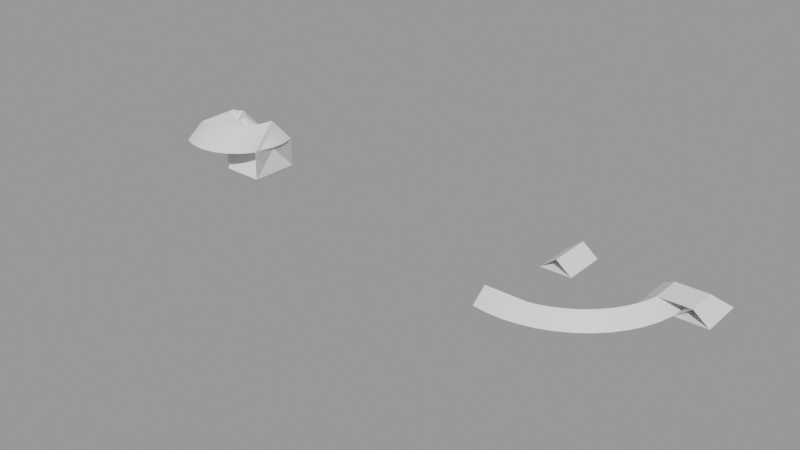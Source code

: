 # Source: shelters_hut_kiosk_0039.blend  (saved by Blender 2.93.20; exported with 4.5.12 LTS)
import bpy
from mathutils import Matrix  # noqa: F401  (used for matrix-valued properties, if any)

bpy.ops.wm.read_factory_settings(use_empty=True)
scene = bpy.context.scene
scene.name = 'scratch'

# ---- meshes
me_cube_002 = bpy.data.meshes.new('Cube.002')
me_cube_002.from_pydata([(3.936, -2.872, -0.5549), (-3.936, -2.872, -0.5549), (3.936, 2.872, -0.5549), (-3.936, 2.872, -0.5549), (-3.936, -1.064e-06, -0.5549), (-3.936, -1.064e-06, 1.665), (3.936, 1.157e-06, -0.5549), (3.936, 1.157e-06, 1.665), (4.445, -2.948, -0.5549), (-3.363, -3.596, -0.5549), (3.294, 2.749, -0.5549), (-4.513, 2.101, -0.5549), (-3.938, -0.7474, -0.5549), (-3.938, -0.7474, 1.665), (3.87, -0.09956, -0.5549), (3.87, -0.09956, 1.665), (4.965, -2.981, -0.5549), (-2.648, -4.266, -0.5549), (2.682, 2.573, -0.5549), (-4.931, 1.288, -0.5549), (-3.79, -1.489, -0.5549), (-3.79, -1.489, 1.665), (3.824, -0.2038, -0.5549), (3.824, -0.2038, 1.665), (5.487, -2.971, -0.5549), (-1.806, -4.872, -0.5549), (2.11, 2.349, -0.5549), (-5.182, 0.4485, -0.5549), (-3.494, -2.212, -0.5549), (-3.494, -2.212, 1.665), (3.799, -0.3109, -0.5549), (3.799, -0.3109, 1.665), (6.003, -2.919, -0.5549), (-0.8491, -5.404, -0.5549), (1.588, 2.08, -0.5549), (-5.263, -0.4051, -0.5549), (-3.056, -2.904, -0.5549), (-3.056, -2.904, 1.665), (3.795, -0.4193, -0.5549), (3.795, -0.4193, 1.665), (6.503, -2.824, -0.5549), (0.2065, -5.852, -0.5549), (1.124, 1.77, -0.5549), (-5.173, -1.258, -0.5549), (-2.483, -3.555, -0.5549), (-2.483, -3.555, 1.665), (3.814, -0.527, -0.5549), (3.814, -0.527, 1.665), (6.981, -2.689, -0.5549), (1.343, -6.211, -0.5549), (0.7262, 1.424, -0.5549), (-4.912, -2.097, -0.5549), (-1.784, -4.154, -0.5549), (-1.784, -4.154, 1.665), (3.854, -0.6322, -0.5549), (3.854, -0.6322, 1.665), (7.428, -2.516, -0.5549), (2.542, -6.472, -0.5549), (0.4007, 1.049, -0.5549), (-4.485, -2.907, -0.5549), (-0.9715, -4.69, -0.5549), (-0.9715, -4.69, 1.665), (3.914, -0.7334, -0.5549), (3.914, -0.7334, 1.665), (7.837, -2.307, -0.5549), (3.784, -6.633, -0.5549), (0.1532, 0.6498, -0.5549), (-3.9, -3.676, -0.5549), (-0.05801, -5.154, -0.5549), (-0.05801, -5.154, 1.665), (3.995, -0.8287, -0.5549), (3.995, -0.8287, 1.665), (8.2, -2.067, -0.5549), (5.047, -6.69, -0.5549), (-0.01239, 0.2335, -0.5549), (-3.165, -4.39, -0.5549), (0.941, -5.54, -0.5549), (0.941, -5.54, 1.665), (4.094, -0.9166, -0.5549), (4.094, -0.9166, 1.665), (8.512, -1.798, -0.5549), (6.312, -6.643, -0.5549), (-0.09316, -0.1929, -0.5549), (-2.294, -5.038, -0.5549), (2.009, -5.84, -0.5549), (2.009, -5.84, 1.665), (4.209, -0.9956, -0.5549), (4.209, -0.9956, 1.665), (8.768, -1.506, -0.5549), (7.556, -6.492, -0.5549), (-0.08784, -0.6225, -0.5549), (-1.299, -5.608, -0.5549), (3.128, -6.05, -0.5549), (3.128, -6.05, 1.665), (4.34, -1.064, -0.5549), (4.34, -1.064, 1.665), (8.963, -1.196, -0.5549), (8.76, -6.24, -0.5549), (0.003503, -1.048, -0.5549), (-0.1992, -6.092, -0.5549), (4.28, -6.166, -0.5549), (4.28, -6.166, 1.665), (4.483, -1.122, -0.5549), (4.483, -1.122, 1.665), (8.963, -1.196, -3.052), (8.76, -6.24, -3.052), (0.003476, -1.048, -3.052), (-0.1992, -6.092, -3.052), (4.28, -6.166, -3.052), (4.28, -6.166, -0.832), (4.483, -1.122, -3.052), (4.483, -1.122, -0.832)], [], [(0, 1, 5, 7), (5, 3, 2, 7), (4, 6, 2, 3), (1, 0, 6, 4), (9, 12, 20, 17), (15, 10, 18, 23), (10, 14, 22, 18), (14, 8, 16, 22), (5, 1, 9, 13), (4, 3, 11, 12), (3, 5, 13, 11), (0, 7, 15, 8), (6, 0, 8, 14), (2, 6, 14, 10), (7, 2, 10, 15), (1, 4, 12, 9), (23, 18, 26, 31), (18, 22, 30, 26), (22, 16, 24, 30), (16, 23, 31, 24), (13, 9, 17, 21), (12, 11, 19, 20), (11, 13, 21, 19), (8, 15, 23, 16), (30, 24, 32, 38), (24, 31, 39, 32), (27, 29, 37, 35), (28, 27, 35, 36), (17, 20, 28, 25), (21, 17, 25, 29), (20, 19, 27, 28), (19, 21, 29, 27), (35, 37, 45, 43), (36, 35, 43, 44), (37, 33, 41, 45), (33, 36, 44, 41), (26, 30, 38, 34), (31, 26, 34, 39), (25, 28, 36, 33), (29, 25, 33, 37), (41, 44, 52, 49), (47, 42, 50, 55), (42, 46, 54, 50), (46, 40, 48, 54), (32, 39, 47, 40), (38, 32, 40, 46), (34, 38, 46, 42), (39, 34, 42, 47), (55, 50, 58, 63), (50, 54, 62, 58), (54, 48, 56, 62), (48, 55, 63, 56), (45, 41, 49, 53), (44, 43, 51, 52), (43, 45, 53, 51), (40, 47, 55, 48), (62, 56, 64, 70), (56, 63, 71, 64), (59, 61, 69, 67), (60, 59, 67, 68), (49, 52, 60, 57), (53, 49, 57, 61), (52, 51, 59, 60), (51, 53, 61, 59), (68, 67, 75, 76), (69, 65, 73, 77), (65, 68, 76, 73), (71, 66, 74, 79), (58, 62, 70, 66), (63, 58, 66, 71), (57, 60, 68, 65), (61, 57, 65, 69), (73, 76, 84, 81), (79, 74, 82, 87), (74, 78, 86, 82), (78, 72, 80, 86), (67, 69, 77, 75), (64, 71, 79, 72), (70, 64, 72, 78), (66, 70, 78, 74), (82, 86, 94, 90), (86, 80, 88, 94), (80, 87, 95, 88), (83, 85, 93, 91), (77, 73, 81, 85), (76, 75, 83, 84), (75, 77, 85, 83), (72, 79, 87, 80), (88, 95, 103, 96), (91, 93, 101, 99), (92, 91, 99, 100), (93, 89, 97, 101), (87, 82, 90, 95), (81, 84, 92, 89), (85, 81, 89, 93), (84, 83, 91, 92), (101, 97, 105, 109), (97, 100, 108, 105), (103, 98, 106, 111), (98, 102, 110, 106), (94, 88, 96, 102), (90, 94, 102, 98), (95, 90, 98, 103), (89, 92, 100, 97), (104, 111, 109, 105), (109, 111, 106, 107), (108, 107, 106, 110), (105, 108, 110, 104), (100, 99, 107, 108), (99, 101, 109, 107), (96, 103, 111, 104), (102, 96, 104, 110)])
_uv = me_cube_002.uv_layers.new(name='UVMap')
_uv.uv.foreach_set('vector', [0.125, 0.75, 0.125, 0.5, 0.0, 0.0, 0.0, 0.0, 0.0, 0.0, 0.375, 0.5, 0.375, 0.75, 0.0, 0.0, 0.25, 0.5, 0.25, 0.75, 0.375, 0.75, 0.375, 0.5, 0.125, 0.5, 0.125, 0.75, 0.25, 0.75, 0.25, 0.5, 0.125, 0.5, 0.25, 0.5, 0.25, 0.5, 0.125, 0.5, 0.0, 0.0, 0.375, 0.75, 0.375, 0.75, 0.0, 0.0, 0.375, 0.75, 0.25, 0.75, 0.25, 0.75, 0.375, 0.75, 0.25, 0.75, 0.125, 0.75, 0.125, 0.75, 0.25, 0.75, 0.0, 0.0, 0.125, 0.5, 0.125, 0.5, 0.0, 0.0, 0.25, 0.5, 0.375, 0.5, 0.375, 0.5, 0.25, 0.5, 0.375, 0.5, 0.0, 0.0, 0.0, 0.0, 0.375, 0.5, 0.125, 0.75, 0.0, 0.0, 0.0, 0.0, 0.125, 0.75, 0.25, 0.75, 0.125, 0.75, 0.125, 0.75, 0.25, 0.75, 0.375, 0.75, 0.25, 0.75, 0.25, 0.75, 0.375, 0.75, 0.0, 0.0, 0.375, 0.75, 0.375, 0.75, 0.0, 0.0, 0.125, 0.5, 0.25, 0.5, 0.25, 0.5, 0.125, 0.5, 0.0, 0.0, 0.375, 0.75, 0.375, 0.75, 0.0, 0.0, 0.375, 0.75, 0.25, 0.75, 0.25, 0.75, 0.375, 0.75, 0.25, 0.75, 0.125, 0.75, 0.125, 0.75, 0.25, 0.75, 0.125, 0.75, 0.0, 0.0, 0.0, 0.0, 0.125, 0.75, 0.0, 0.0, 0.125, 0.5, 0.125, 0.5, 0.0, 0.0, 0.25, 0.5, 0.375, 0.5, 0.375, 0.5, 0.25, 0.5, 0.375, 0.5, 0.0, 0.0, 0.0, 0.0, 0.375, 0.5, 0.125, 0.75, 0.0, 0.0, 0.0, 0.0, 0.125, 0.75, 0.25, 0.75, 0.125, 0.75, 0.125, 0.75, 0.25, 0.75, 0.125, 0.75, 0.0, 0.0, 0.0, 0.0, 0.125, 0.75, 0.375, 0.5, 0.0, 0.0, 0.0, 0.0, 0.375, 0.5, 0.25, 0.5, 0.375, 0.5, 0.375, 0.5, 0.25, 0.5, 0.125, 0.5, 0.25, 0.5, 0.25, 0.5, 0.125, 0.5, 0.0, 0.0, 0.125, 0.5, 0.125, 0.5, 0.0, 0.0, 0.25, 0.5, 0.375, 0.5, 0.375, 0.5, 0.25, 0.5, 0.375, 0.5, 0.0, 0.0, 0.0, 0.0, 0.375, 0.5, 0.375, 0.5, 0.0, 0.0, 0.0, 0.0, 0.375, 0.5, 0.25, 0.5, 0.375, 0.5, 0.375, 0.5, 0.25, 0.5, 0.0, 0.0, 0.125, 0.5, 0.125, 0.5, 0.0, 0.0, 0.125, 0.5, 0.25, 0.5, 0.25, 0.5, 0.125, 0.5, 0.375, 0.75, 0.25, 0.75, 0.25, 0.75, 0.375, 0.75, 0.0, 0.0, 0.375, 0.75, 0.375, 0.75, 0.0, 0.0, 0.125, 0.5, 0.25, 0.5, 0.25, 0.5, 0.125, 0.5, 0.0, 0.0, 0.125, 0.5, 0.125, 0.5, 0.0, 0.0, 0.125, 0.5, 0.25, 0.5, 0.25, 0.5, 0.125, 0.5, 0.0, 0.0, 0.375, 0.75, 0.375, 0.75, 0.0, 0.0, 0.375, 0.75, 0.25, 0.75, 0.25, 0.75, 0.375, 0.75, 0.25, 0.75, 0.125, 0.75, 0.125, 0.75, 0.25, 0.75, 0.125, 0.75, 0.0, 0.0, 0.0, 0.0, 0.125, 0.75, 0.25, 0.75, 0.125, 0.75, 0.125, 0.75, 0.25, 0.75, 0.375, 0.75, 0.25, 0.75, 0.25, 0.75, 0.375, 0.75, 0.0, 0.0, 0.375, 0.75, 0.375, 0.75, 0.0, 0.0, 0.0, 0.0, 0.375, 0.75, 0.375, 0.75, 0.0, 0.0, 0.375, 0.75, 0.25, 0.75, 0.25, 0.75, 0.375, 0.75, 0.25, 0.75, 0.125, 0.75, 0.125, 0.75, 0.25, 0.75, 0.125, 0.75, 0.0, 0.0, 0.0, 0.0, 0.125, 0.75, 0.0, 0.0, 0.125, 0.5, 0.125, 0.5, 0.0, 0.0, 0.25, 0.5, 0.375, 0.5, 0.375, 0.5, 0.25, 0.5, 0.375, 0.5, 0.0, 0.0, 0.0, 0.0, 0.375, 0.5, 0.125, 0.75, 0.0, 0.0, 0.0, 0.0, 0.125, 0.75, 0.25, 0.75, 0.125, 0.75, 0.125, 0.75, 0.25, 0.75, 0.125, 0.75, 0.0, 0.0, 0.0, 0.0, 0.125, 0.75, 0.375, 0.5, 0.0, 0.0, 0.0, 0.0, 0.375, 0.5, 0.25, 0.5, 0.375, 0.5, 0.375, 0.5, 0.25, 0.5, 0.125, 0.5, 0.25, 0.5, 0.25, 0.5, 0.125, 0.5, 0.0, 0.0, 0.125, 0.5, 0.125, 0.5, 0.0, 0.0, 0.25, 0.5, 0.375, 0.5, 0.375, 0.5, 0.25, 0.5, 0.375, 0.5, 0.0, 0.0, 0.0, 0.0, 0.375, 0.5, 0.25, 0.5, 0.375, 0.5, 0.375, 0.5, 0.25, 0.5, 0.0, 0.0, 0.125, 0.5, 0.125, 0.5, 0.0, 0.0, 0.125, 0.5, 0.25, 0.5, 0.25, 0.5, 0.125, 0.5, 0.0, 0.0, 0.375, 0.75, 0.375, 0.75, 0.0, 0.0, 0.375, 0.75, 0.25, 0.75, 0.25, 0.75, 0.375, 0.75, 0.0, 0.0, 0.375, 0.75, 0.375, 0.75, 0.0, 0.0, 0.125, 0.5, 0.25, 0.5, 0.25, 0.5, 0.125, 0.5, 0.0, 0.0, 0.125, 0.5, 0.125, 0.5, 0.0, 0.0, 0.125, 0.5, 0.25, 0.5, 0.25, 0.5, 0.125, 0.5, 0.0, 0.0, 0.375, 0.75, 0.375, 0.75, 0.0, 0.0, 0.375, 0.75, 0.25, 0.75, 0.25, 0.75, 0.375, 0.75, 0.25, 0.75, 0.125, 0.75, 0.125, 0.75, 0.25, 0.75, 0.375, 0.5, 0.0, 0.0, 0.0, 0.0, 0.375, 0.5, 0.125, 0.75, 0.0, 0.0, 0.0, 0.0, 0.125, 0.75, 0.25, 0.75, 0.125, 0.75, 0.125, 0.75, 0.25, 0.75, 0.375, 0.75, 0.25, 0.75, 0.25, 0.75, 0.375, 0.75, 0.375, 0.75, 0.25, 0.75, 0.25, 0.75, 0.375, 0.75, 0.25, 0.75, 0.125, 0.75, 0.125, 0.75, 0.25, 0.75, 0.125, 0.75, 0.0, 0.0, 0.0, 0.0, 0.125, 0.75, 0.375, 0.5, 0.0, 0.0, 0.0, 0.0, 0.375, 0.5, 0.0, 0.0, 0.125, 0.5, 0.125, 0.5, 0.0, 0.0, 0.25, 0.5, 0.375, 0.5, 0.375, 0.5, 0.25, 0.5, 0.375, 0.5, 0.0, 0.0, 0.0, 0.0, 0.375, 0.5, 0.125, 0.75, 0.0, 0.0, 0.0, 0.0, 0.125, 0.75, 0.125, 0.75, 0.0, 0.0, 0.0, 0.0, 0.125, 0.75, 0.375, 0.5, 0.0, 0.0, 0.0, 0.0, 0.375, 0.5, 0.25, 0.5, 0.375, 0.5, 0.375, 0.5, 0.25, 0.5, 0.0, 0.0, 0.125, 0.5, 0.125, 0.5, 0.0, 0.0, 0.0, 0.0, 0.375, 0.75, 0.375, 0.75, 0.0, 0.0, 0.125, 0.5, 0.25, 0.5, 0.25, 0.5, 0.125, 0.5, 0.0, 0.0, 0.125, 0.5, 0.125, 0.5, 0.0, 0.0, 0.25, 0.5, 0.375, 0.5, 0.375, 0.5, 0.25, 0.5, 0.0, 0.0, 0.125, 0.5, 0.125, 0.5, 0.0, 0.0, 0.125, 0.5, 0.25, 0.5, 0.25, 0.5, 0.125, 0.5, 0.0, 0.0, 0.375, 0.75, 0.375, 0.75, 0.0, 0.0, 0.375, 0.75, 0.25, 0.75, 0.25, 0.75, 0.375, 0.75, 0.25, 0.75, 0.125, 0.75, 0.125, 0.75, 0.25, 0.75, 0.375, 0.75, 0.25, 0.75, 0.25, 0.75, 0.375, 0.75, 0.0, 0.0, 0.375, 0.75, 0.375, 0.75, 0.0, 0.0, 0.125, 0.5, 0.25, 0.5, 0.25, 0.5, 0.125, 0.5, 0.125, 0.75, 0.0, 0.0, 0.0, 0.0, 0.125, 0.5, 0.0, 0.0, 0.0, 0.0, 0.375, 0.75, 0.375, 0.5, 0.25, 0.5, 0.375, 0.5, 0.375, 0.75, 0.25, 0.75, 0.125, 0.5, 0.25, 0.5, 0.25, 0.75, 0.125, 0.75, 0.25, 0.5, 0.375, 0.5, 0.375, 0.5, 0.25, 0.5, 0.375, 0.5, 0.0, 0.0, 0.0, 0.0, 0.375, 0.5, 0.125, 0.75, 0.0, 0.0, 0.0, 0.0, 0.125, 0.75, 0.25, 0.75, 0.125, 0.75, 0.125, 0.75, 0.25, 0.75])
me_cube_002.use_remesh_fix_poles = True
me_cube_002.use_remesh_preserve_attributes = False
me_cube_002.use_mirror_vertex_groups = False
me_cube_002.update()
me_cube_002.normals_split_custom_set([tuple(v) for v in zip(*[iter([-2.045e-07, 0.6115, -0.7912, -2.045e-07, 0.6115, -0.7912, -2.045e-07, 0.6115, -0.7912, -2.045e-07, 0.6115, -0.7912, 1.877e-07, -0.6115, -0.7912, 1.877e-07, -0.6115, -0.7912, 1.877e-07, -0.6115, -0.7912, 1.877e-07, -0.6115, -0.7912, -1.094e-09, 0.0, 1.0, -1.094e-09, 0.0, 1.0, -1.094e-09, 0.0, 1.0, -1.094e-09, 0.0, 1.0, -7.059e-09, 0.0, 1.0, -7.059e-09, 0.0, 1.0, -7.059e-09, 0.0, 1.0, -7.059e-09, 0.0, 1.0, -3.929e-07, -8.43e-08, -1.0, -3.929e-07, -8.43e-08, -1.0, -3.929e-07, -8.43e-08, -1.0, -3.929e-07, -8.43e-08, -1.0, -0.2362, 0.5565, 0.7966, -0.2362, 0.5565, 0.7966, -0.2362, 0.5565, 0.7966, -0.2362, 0.5565, 0.7966, 1.14e-07, 4.893e-08, -1.0, 1.14e-07, 4.893e-08, -1.0, 1.14e-07, 4.893e-08, -1.0, 1.14e-07, 4.893e-08, -1.0, 1.964e-07, 8.43e-08, 1.0, 1.964e-07, 8.43e-08, 1.0, 1.964e-07, 8.43e-08, 1.0, 1.964e-07, 8.43e-08, 1.0, -0.8806, -0.3426, 0.3273, -0.8806, -0.3426, 0.3273, -0.8806, -0.3426, 0.3273, -0.8806, -0.3426, 0.3273, -2.28e-07, -1.64e-08, 1.0, -2.28e-07, -1.64e-08, 1.0, -2.28e-07, -1.64e-08, 1.0, -2.28e-07, -1.64e-08, 1.0, 0.8085, -0.3079, -0.5016, 0.8085, -0.3079, -0.5016, 0.8085, -0.3079, -0.5016, 0.8085, -0.3079, -0.5016, 0.242, 0.6099, -0.7546, 0.242, 0.6099, -0.7546, 0.242, 0.6099, -0.7546, 0.242, 0.6099, -0.7546, 1.964e-07, 2.826e-08, 1.0, 1.964e-07, 2.826e-08, 1.0, 1.964e-07, 2.826e-08, 1.0, 1.964e-07, 2.826e-08, 1.0, 2.28e-07, 1.64e-08, -1.0, 2.28e-07, 1.64e-08, -1.0, 2.28e-07, 1.64e-08, -1.0, 2.28e-07, 1.64e-08, -1.0, -0.1858, 0.5907, 0.7852, -0.1858, 0.5907, 0.7852, -0.1858, 0.5907, 0.7852, -0.1858, 0.5907, 0.7852, -1.964e-07, -2.826e-08, -1.0, -1.964e-07, -2.826e-08, -1.0, -1.964e-07, -2.826e-08, -1.0, -1.964e-07, -2.826e-08, -1.0, -0.2847, 0.513, 0.8098, -0.2847, 0.513, 0.8098, -0.2847, 0.513, 0.8098, -0.2847, 0.513, 0.8098, 2.28e-07, 8.065e-08, -1.0, 2.28e-07, 8.065e-08, -1.0, 2.28e-07, 8.065e-08, -1.0, 2.28e-07, 8.065e-08, -1.0, 3.929e-07, 1.39e-07, 1.0, 3.929e-07, 1.39e-07, 1.0, 3.929e-07, 1.39e-07, 1.0, 3.929e-07, 1.39e-07, 1.0, 0.1307, 0.6669, -0.7336, 0.1307, 0.6669, -0.7336, 0.1307, 0.6669, -0.7336, 0.1307, 0.6669, -0.7336, -0.8103, -0.4949, 0.3138, -0.8103, -0.4949, 0.3138, -0.8103, -0.4949, 0.3138, -0.8103, -0.4949, 0.3138, -2.28e-07, -4.893e-08, 1.0, -2.28e-07, -4.893e-08, 1.0, -2.28e-07, -4.893e-08, 1.0, -2.28e-07, -4.893e-08, 1.0, 0.8458, -0.1467, -0.5129, 0.8458, -0.1467, -0.5129, 0.8458, -0.1467, -0.5129, 0.8458, -0.1467, -0.5129, 0.1868, 0.6431, -0.7427, 0.1868, 0.6431, -0.7427, 0.1868, 0.6431, -0.7427, 0.1868, 0.6431, -0.7427, 3.929e-07, 1.913e-07, 1.0, 3.929e-07, 1.913e-07, 1.0, 3.929e-07, 1.913e-07, 1.0, 3.929e-07, 1.913e-07, 1.0, 0.07413, 0.682, -0.7276, 0.07413, 0.682, -0.7276, 0.07413, 0.682, -0.7276, 0.07413, 0.682, -0.7276, 0.8379, 0.1934, -0.5105, 0.8379, 0.1934, -0.5105, 0.8379, 0.1934, -0.5105, 0.8379, 0.1934, -0.5105, -1.14e-07, -1.11e-07, 1.0, -1.14e-07, -1.11e-07, 1.0, -1.14e-07, -1.11e-07, 1.0, -1.14e-07, -1.11e-07, 1.0, -1.964e-07, -1.39e-07, -1.0, -1.964e-07, -1.39e-07, -1.0, -1.964e-07, -1.39e-07, -1.0, -1.964e-07, -1.39e-07, -1.0, -0.725, -0.6208, 0.2983, -0.725, -0.6208, 0.2983, -0.725, -0.6208, 0.2983, -0.725, -0.6208, 0.2983, -1.14e-07, -8.065e-08, 1.0, -1.14e-07, -8.065e-08, 1.0, -1.14e-07, -8.065e-08, 1.0, -1.14e-07, -8.065e-08, 1.0, 0.8562, 0.02417, -0.5161, 0.8562, 0.02417, -0.5161, 0.8562, 0.02417, -0.5161, 0.8562, 0.02417, -0.5161, 0.7938, 0.3503, -0.4972, 0.7938, 0.3503, -0.4972, 0.7938, 0.3503, -0.4972, 0.7938, 0.3503, -0.4972, -3.42e-07, -1.396e-07, 1.0, -3.42e-07, -1.396e-07, 1.0, -3.42e-07, -1.396e-07, 1.0, -3.42e-07, -1.396e-07, 1.0, -0.5391, -0.7985, 0.2681, -0.5391, -0.7985, 0.2681, -0.5391, -0.7985, 0.2681, -0.5391, -0.7985, 0.2681, -1.964e-07, -2.405e-07, -1.0, -1.964e-07, -2.405e-07, -1.0, -1.964e-07, -2.405e-07, -1.0, -1.964e-07, -2.405e-07, -1.0, 1.14e-07, 1.11e-07, -1.0, 1.14e-07, 1.11e-07, -1.0, 1.14e-07, 1.11e-07, -1.0, 1.14e-07, 1.11e-07, -1.0, -0.3304, 0.4598, 0.8243, -0.3304, 0.4598, 0.8243, -0.3304, 0.4598, 0.8243, -0.3304, 0.4598, 0.8243, -1.964e-07, -1.913e-07, -1.0, -1.964e-07, -1.913e-07, -1.0, -1.964e-07, -1.913e-07, -1.0, -1.964e-07, -1.913e-07, -1.0, -0.6328, -0.7209, 0.2826, -0.6328, -0.7209, 0.2826, -0.6328, -0.7209, 0.2826, -0.6328, -0.7209, 0.2826, -1.964e-07, -2.857e-07, -1.0, -1.964e-07, -2.857e-07, -1.0, -1.964e-07, -2.857e-07, -1.0, -1.964e-07, -2.857e-07, -1.0, -0.4084, 0.3243, 0.8533, -0.4084, 0.3243, 0.8533, -0.4084, 0.3243, 0.8533, -0.4084, 0.3243, 0.8533, 1.14e-07, 1.658e-07, -1.0, 1.14e-07, 1.658e-07, -1.0, 1.14e-07, 1.658e-07, -1.0, 1.14e-07, 1.658e-07, -1.0, -1.964e-07, 2.857e-07, 1.0, -1.964e-07, 2.857e-07, 1.0, -1.964e-07, 2.857e-07, 1.0, -1.964e-07, 2.857e-07, 1.0, 0.01734, 0.6886, -0.7249, 0.01734, 0.6886, -0.7249, 0.01734, 0.6886, -0.7249, 0.01734, 0.6886, -0.7249, 1.964e-07, 2.405e-07, 1.0, 1.964e-07, 2.405e-07, 1.0, 1.964e-07, 2.405e-07, 1.0, 1.964e-07, 2.405e-07, 1.0, 2.28e-07, 1.396e-07, -1.0, 2.28e-07, 1.396e-07, -1.0, 2.28e-07, 1.396e-07, -1.0, 2.28e-07, 1.396e-07, -1.0, -0.372, 0.3968, 0.8391, -0.372, 0.3968, 0.8391, -0.372, 0.3968, 0.8391, -0.372, 0.3968, 0.8391, -0.4379, 0.2433, 0.8655, -0.4379, 0.2433, 0.8655, -0.4379, 0.2433, 0.8655, -0.4379, 0.2433, 0.8655, 1.14e-07, 1.893e-07, -1.0, 1.14e-07, 1.893e-07, -1.0, 1.14e-07, 1.893e-07, -1.0, 1.14e-07, 1.893e-07, -1.0, 2.947e-07, 3.262e-07, 1.0, 2.947e-07, 3.262e-07, 1.0, 2.947e-07, 3.262e-07, 1.0, 2.947e-07, 3.262e-07, 1.0, -0.09624, 0.6771, -0.7296, -0.09624, 0.6771, -0.7296, -0.09624, 0.6771, -0.7296, -0.09624, 0.6771, -0.7296, -0.4468, -0.8574, 0.2554, -0.4468, -0.8574, 0.2554, -0.4468, -0.8574, 0.2554, -0.4468, -0.8574, 0.2554, 0.0, -1.658e-07, 1.0, 0.0, -1.658e-07, 1.0, 0.0, -1.658e-07, 1.0, 0.0, -1.658e-07, 1.0, 0.7302, 0.4875, -0.4787, 0.7302, 0.4875, -0.4787, 0.7302, 0.4875, -0.4787, 0.7302, 0.4875, -0.4787, -0.03951, 0.687, -0.7256, -0.03951, 0.687, -0.7256, -0.03951, 0.687, -0.7256, -0.03951, 0.687, -0.7256, 2.947e-07, 3.612e-07, 1.0, 2.947e-07, 3.612e-07, 1.0, 2.947e-07, 3.612e-07, 1.0, 2.947e-07, 3.612e-07, 1.0, -0.1527, 0.6587, -0.7368, -0.1527, 0.6587, -0.7368, -0.1527, 0.6587, -0.7368, -0.1527, 0.6587, -0.7368, 0.5715, 0.6948, -0.4367, 0.5715, 0.6948, -0.4367, 0.5715, 0.6948, -0.4367, 0.5715, 0.6948, -0.4367, -5.701e-08, -2.097e-07, 1.0, -5.701e-08, -2.097e-07, 1.0, -5.701e-08, -2.097e-07, 1.0, -5.701e-08, -2.097e-07, 1.0, -1.964e-07, -3.262e-07, -1.0, -1.964e-07, -3.262e-07, -1.0, -1.964e-07, -3.262e-07, -1.0, -1.964e-07, -3.262e-07, -1.0, -0.3573, -0.9013, 0.245, -0.3573, -0.9013, 0.245, -0.3573, -0.9013, 0.245, -0.3573, -0.9013, 0.245, -1.14e-07, -1.893e-07, 1.0, -1.14e-07, -1.893e-07, 1.0, -1.14e-07, -1.893e-07, 1.0, -1.14e-07, -1.893e-07, 1.0, 0.6541, 0.6022, -0.4577, 0.6541, 0.6022, -0.4577, 0.6541, 0.6022, -0.4577, 0.6541, 0.6022, -0.4577, -1.14e-07, -2.265e-07, 1.0, -1.14e-07, -2.265e-07, 1.0, -1.14e-07, -2.265e-07, 1.0, -1.14e-07, -2.265e-07, 1.0, -0.1869, -0.9549, 0.2308, -0.1869, -0.9549, 0.2308, -0.1869, -0.9549, 0.2308, -0.1869, -0.9549, 0.2308, 0.0, -3.903e-07, -1.0, 0.0, -3.903e-07, -1.0, 0.0, -3.903e-07, -1.0, 0.0, -3.903e-07, -1.0, -0.4709, 0.06229, 0.88, -0.4709, 0.06229, 0.88, -0.4709, 0.06229, 0.88, -0.4709, 0.06229, 0.88, 1.71e-07, 2.097e-07, -1.0, 1.71e-07, 2.097e-07, -1.0, 1.71e-07, 2.097e-07, -1.0, 1.71e-07, 2.097e-07, -1.0, -0.4591, 0.1552, 0.8747, -0.4591, 0.1552, 0.8747, -0.4591, 0.1552, 0.8747, -0.4591, 0.1552, 0.8747, -1.964e-07, -3.612e-07, -1.0, -1.964e-07, -3.612e-07, -1.0, -1.964e-07, -3.612e-07, -1.0, -1.964e-07, -3.612e-07, -1.0, -0.2708, -0.9331, 0.2368, -0.2708, -0.9331, 0.2368, -0.2708, -0.9331, 0.2368, -0.2708, -0.9331, 0.2368, -1.473e-07, -4.13e-07, -1.0, -1.473e-07, -4.13e-07, -1.0, -1.473e-07, -4.13e-07, -1.0, -1.473e-07, -4.13e-07, -1.0, -0.4725, -0.03259, 0.8807, -0.4725, -0.03259, 0.8807, -0.4725, -0.03259, 0.8807, -0.4725, -0.03259, 0.8807, 2.85e-08, 2.397e-07, -1.0, 2.85e-08, 2.397e-07, -1.0, 2.85e-08, 2.397e-07, -1.0, 2.85e-08, 2.397e-07, -1.0, 1.473e-07, 4.13e-07, 1.0, 1.473e-07, 4.13e-07, 1.0, 1.473e-07, 4.13e-07, 1.0, 1.473e-07, 4.13e-07, 1.0, 0.4868, 0.7675, -0.4171, 0.4868, 0.7675, -0.4171, 0.4868, 0.7675, -0.4171, 0.4868, 0.7675, -0.4171, -0.2085, 0.6313, -0.747, -0.2085, 0.6313, -0.747, -0.2085, 0.6313, -0.747, -0.2085, 0.6313, -0.747, 0.0, 3.903e-07, 1.0, 0.0, 3.903e-07, 1.0, 0.0, 3.903e-07, 1.0, 0.0, 3.903e-07, 1.0, 0.0, 2.265e-07, -1.0, 0.0, 2.265e-07, -1.0, 0.0, 2.265e-07, -1.0, 0.0, 2.265e-07, -1.0, 2.85e-08, 2.488e-07, -1.0, 2.85e-08, 2.488e-07, -1.0, 2.85e-08, 2.488e-07, -1.0, 2.85e-08, 2.488e-07, -1.0, 4.911e-08, 4.287e-07, 1.0, 4.911e-08, 4.287e-07, 1.0, 4.911e-08, 4.287e-07, 1.0, 4.911e-08, 4.287e-07, 1.0, -0.316, 0.5474, -0.7749, -0.316, 0.5474, -0.7749, -0.316, 0.5474, -0.7749, -0.316, 0.5474, -0.7749, 0.3196, 0.8655, -0.3858, 0.3196, 0.8655, -0.3858, 0.3196, 0.8655, -0.3858, 0.3196, 0.8655, -0.3858, -0.105, -0.9682, 0.227, -0.105, -0.9682, 0.227, -0.105, -0.9682, 0.227, -0.105, -0.9682, 0.227, -2.85e-08, -2.397e-07, 1.0, -2.85e-08, -2.397e-07, 1.0, -2.85e-08, -2.397e-07, 1.0, -2.85e-08, -2.397e-07, 1.0, 0.4024, 0.8235, -0.4, 0.4024, 0.8235, -0.4, 0.4024, 0.8235, -0.4, 0.4024, 0.8235, -0.4, -0.2631, 0.5944, -0.7599, -0.2631, 0.5944, -0.7599, -0.2631, 0.5944, -0.7599, -0.2631, 0.5944, -0.7599, -0.366, 0.4897, -0.7914, -0.366, 0.4897, -0.7914, -0.366, 0.4897, -0.7914, -0.366, 0.4897, -0.7914, 0.2386, 0.8959, -0.3747, 0.2386, 0.8959, -0.3747, 0.2386, 0.8959, -0.3747, 0.2386, 0.8959, -0.3747, -1.781e-08, -2.539e-07, 1.0, -1.781e-08, -2.539e-07, 1.0, -1.781e-08, -2.539e-07, 1.0, -1.781e-08, -2.539e-07, 1.0, 0.05616, -0.9726, 0.2257, 0.05616, -0.9726, 0.2257, 0.05616, -0.9726, 0.2257, 0.05616, -0.9726, 0.2257, -0.4639, -0.1264, 0.8768, -0.4639, -0.1264, 0.8768, -0.4639, -0.1264, 0.8768, -0.4639, -0.1264, 0.8768, -2.456e-08, -4.288e-07, -1.0, -2.456e-08, -4.288e-07, -1.0, -2.456e-08, -4.288e-07, -1.0, -2.456e-08, -4.288e-07, -1.0, -0.02429, -0.974, 0.2253, -0.02429, -0.974, 0.2253, -0.02429, -0.974, 0.2253, -0.02429, -0.974, 0.2253, -2.85e-08, -2.488e-07, 1.0, -2.85e-08, -2.488e-07, 1.0, -2.85e-08, -2.488e-07, 1.0, -2.85e-08, -2.488e-07, 1.0, 0.0165, 0.9999, -6.309e-06, 0.0165, 0.9999, -6.309e-06, 0.0165, 0.9999, -6.309e-06, 0.0165, 0.9999, -6.309e-06, -0.0165, -0.9999, 6.309e-06, -0.0165, -0.9999, 6.309e-06, -0.0165, -0.9999, 6.309e-06, -0.0165, -0.9999, 6.309e-06, -0.01651, -0.9999, 6.394e-06, -0.01651, -0.9999, 6.394e-06, -0.01651, -0.9999, 6.394e-06, -0.01651, -0.9999, 6.394e-06, 0.0165, 0.9999, -6.394e-06, 0.0165, 0.9999, -6.394e-06, 0.0165, 0.9999, -6.394e-06, 0.0165, 0.9999, -6.394e-06, 4.297e-08, 4.374e-07, 1.0, 4.297e-08, 4.374e-07, 1.0, 4.297e-08, 4.374e-07, 1.0, 4.297e-08, 4.374e-07, 1.0, 3.207e-08, 2.539e-07, -1.0, 3.207e-08, 2.539e-07, -1.0, 3.207e-08, 2.539e-07, -1.0, 3.207e-08, 2.539e-07, -1.0, -0.4455, -0.2163, 0.8688, -0.4455, -0.2163, 0.8688, -0.4455, -0.2163, 0.8688, -0.4455, -0.2163, 0.8688, -4.297e-08, -4.374e-07, -1.0, -4.297e-08, -4.374e-07, -1.0, -4.297e-08, -4.374e-07, -1.0, -4.297e-08, -4.374e-07, -1.0, 0.4437, -0.01783, 0.896, 0.4437, -0.01783, 0.896, 0.4437, -0.01783, 0.896, 0.4437, -0.01783, 0.896, -0.4437, 0.01783, 0.896, -0.4437, 0.01783, 0.896, -0.4437, 0.01783, 0.896, -0.4437, 0.01783, 0.896, -1.516e-08, 0.0, -1.0, -1.516e-08, 0.0, -1.0, -1.516e-08, 0.0, -1.0, -1.516e-08, 0.0, -1.0, 5.536e-08, 0.0, -1.0, 5.536e-08, 0.0, -1.0, 5.536e-08, 0.0, -1.0, 5.536e-08, 0.0, -1.0, -0.0165, -0.9999, 6.139e-06, -0.0165, -0.9999, 6.139e-06, -0.0165, -0.9999, 6.139e-06, -0.0165, -0.9999, 6.139e-06, 0.01651, 0.9999, -6.139e-06, 0.01651, 0.9999, -6.139e-06, 0.01651, 0.9999, -6.139e-06, 0.01651, 0.9999, -6.139e-06, -0.0165, -0.9999, 6.394e-06, -0.0165, -0.9999, 6.394e-06, -0.0165, -0.9999, 6.394e-06, -0.0165, -0.9999, 6.394e-06, 0.0165, 0.9999, -6.394e-06, 0.0165, 0.9999, -6.394e-06, 0.0165, 0.9999, -6.394e-06, 0.0165, 0.9999, -6.394e-06])] * 3)])
me_cube_007 = bpy.data.meshes.new('Cube.007')
me_cube_007.from_pydata([(-2.682, -2.356, -0.2378), (-2.682, 2.356, -0.2378), (2.682, -2.356, -0.2378), (2.682, 2.356, -0.2378), (0.0, 2.356, -0.2378), (0.0, 2.356, 0.7134), (0.0, -2.356, -0.2378), (0.0, -2.356, 0.7134)], [], [(0, 7, 5, 1), (5, 7, 2, 3), (4, 3, 2, 6), (1, 4, 6, 0)])
_uv = me_cube_007.uv_layers.new(name='UVMap')
_uv.uv.foreach_set('vector', [0.125, 0.75, 0.0, 0.0, 0.0, 0.0, 0.125, 0.5, 0.0, 0.0, 0.0, 0.0, 0.375, 0.75, 0.375, 0.5, 0.25, 0.5, 0.375, 0.5, 0.375, 0.75, 0.25, 0.75, 0.125, 0.5, 0.25, 0.5, 0.25, 0.75, 0.125, 0.75])
me_cube_007.use_remesh_fix_poles = True
me_cube_007.use_remesh_preserve_attributes = False
me_cube_007.use_mirror_vertex_groups = False
me_cube_007.update()
me_cube_007.normals_split_custom_set([tuple(v) for v in zip(*[iter([-0.3343, -1.778e-08, 0.9425, -0.3343, -1.778e-08, 0.9425, -0.3343, -1.778e-08, 0.9425, -0.3343, -1.778e-08, 0.9425, 0.3343, 8.892e-09, 0.9425, 0.3343, 8.892e-09, 0.9425, 0.3343, 8.892e-09, 0.9425, 0.3343, 8.892e-09, 0.9425, 0.0, 0.0, -1.0, 0.0, 0.0, -1.0, 0.0, 0.0, -1.0, 0.0, 0.0, -1.0, 0.0, 0.0, -1.0, 0.0, 0.0, -1.0, 0.0, 0.0, -1.0, 0.0, 0.0, -1.0])] * 3)])
me_cube_010 = bpy.data.meshes.new('Cube.010')
me_cube_010.from_pydata([(-2.682, -2.356, -0.2378), (-2.682, 2.356, -0.2378), (2.682, -2.356, -0.2378), (2.682, 2.356, -0.2378), (0.0, 2.356, -0.2378), (0.0, 2.356, 0.7134), (0.0, -2.356, -0.2378), (5.763e-07, -0.9888, 0.7134), (0.0, -4.768e-07, 0.7134), (17.79, 12.04, -0.2378), (25.14, 12.04, -0.2378), (17.79, 8.599, -0.2378), (25.14, 8.599, -0.2378), (25.14, 10.32, -0.2378), (25.14, 10.32, 0.7134), (17.79, 10.32, -0.2378), (17.79, 10.32, 0.7134), (15.37, 11.63, -0.2378), (22.66, 12.24, -0.2378), (16.07, 8.218, -0.2378), (23.36, 8.833, -0.2378), (23.01, 10.54, -0.2378), (23.01, 10.54, 0.7134), (15.72, 9.922, -0.2378), (15.72, 9.922, 0.7134), (13.05, 11.02, -0.2378), (20.15, 12.24, -0.2378), (14.44, 7.697, -0.2378), (21.54, 8.916, -0.2378), (20.85, 10.58, -0.2378), (20.85, 10.58, 0.7134), (13.75, 9.357, -0.2378), (13.75, 9.357, 0.7134), (10.88, 10.22, -0.2378), (17.67, 12.02, -0.2378), (12.93, 7.043, -0.2378), (19.72, 8.846, -0.2378), (18.7, 10.43, -0.2378), (18.7, 10.43, 0.7134), (11.91, 8.631, -0.2378), (11.91, 8.631, 0.7134), (8.889, 9.246, -0.2378), (15.26, 11.6, -0.2378), (11.57, 6.269, -0.2378), (17.94, 8.625, -0.2378), (16.6, 10.11, -0.2378), (16.6, 10.11, 0.7134), (10.23, 7.758, -0.2378), (10.23, 7.758, 0.7134), (7.114, 8.115, -0.2378), (12.95, 10.98, -0.2378), (10.38, 5.388, -0.2378), (16.21, 8.256, -0.2378), (14.58, 9.62, -0.2378), (14.58, 9.62, 0.7134), (8.746, 6.752, -0.2378), (8.746, 6.752, 0.7134), (5.584, 6.846, -0.2378), (10.78, 10.18, -0.2378), (9.376, 4.415, -0.2378), (14.57, 7.746, -0.2378), (12.68, 8.962, -0.2378), (12.68, 8.962, 0.7134), (7.48, 5.63, -0.2378), (7.48, 5.63, 0.7134), (4.325, 5.459, -0.2378), (8.801, 9.197, -0.2378), (8.58, 3.366, -0.2378), (13.06, 7.104, -0.2378), (10.93, 8.15, -0.2378), (10.93, 8.15, 0.7134), (6.453, 4.412, -0.2378), (6.453, 4.412, 0.7134), (3.36, 3.978, -0.2378), (7.036, 8.059, -0.2378), (8.005, 2.26, -0.2378), (11.68, 6.34, -0.2378), (9.358, 7.199, -0.2378), (9.358, 7.199, 0.7134), (5.683, 3.119, -0.2378), (5.683, 3.119, 0.7134), (2.705, 2.43, -0.2378), (5.518, 6.783, -0.2378), (7.66, 1.114, -0.2378), (10.47, 5.467, -0.2378), (7.996, 6.125, -0.2378), (7.996, 6.125, 0.7134), (5.182, 1.772, -0.2378), (5.182, 1.772, 0.7134), (2.37, 0.8398, -0.2378), (4.273, 5.391, -0.2378), (7.551, -0.04983, -0.2378), (9.454, 4.501, -0.2378), (6.863, 4.946, -0.2378), (6.863, 4.946, 0.7134), (4.961, 0.395, -0.2378), (4.961, 0.395, 0.7134), (2.363, -0.7645, -0.2378), (3.322, 3.907, -0.2378), (7.68, -1.213, -0.2378), (8.64, 3.458, -0.2378), (5.981, 3.682, -0.2378), (5.981, 3.682, 0.7134), (5.021, -0.9888, -0.2378), (5.021, -0.9888, 0.7134), (2.682, -2.356, -0.2378), (2.682, 2.356, -0.2378), (8.045, -2.356, -0.2378), (8.045, 2.356, -0.2378), (5.363, 2.356, -0.2378), (5.363, 2.356, 0.7134), (5.363, -2.356, -0.2378), (5.363, -0.9888, 0.7134), (5.363, 5.914e-07, 0.7134)], [(8, 113)], [(0, 7, 8, 5, 1), (5, 8, 7, 2, 3), (4, 3, 2, 6), (1, 4, 6, 0), (9, 10, 14, 16), (14, 12, 11, 16), (13, 15, 11, 12), (10, 9, 15, 13), (23, 17, 25, 31), (17, 24, 32, 25), (20, 22, 30, 28), (21, 20, 28, 29), (15, 9, 17, 23), (11, 15, 23, 19), (16, 11, 19, 24), (10, 13, 21, 18), (14, 10, 18, 22), (13, 12, 20, 21), (12, 14, 22, 20), (9, 16, 24, 17), (31, 25, 33, 39), (25, 32, 40, 33), (28, 30, 38, 36), (29, 28, 36, 37), (19, 23, 31, 27), (24, 19, 27, 32), (18, 21, 29, 26), (22, 18, 26, 30), (37, 36, 44, 45), (38, 34, 42, 46), (34, 37, 45, 42), (40, 35, 43, 48), (27, 31, 39, 35), (32, 27, 35, 40), (26, 29, 37, 34), (30, 26, 34, 38), (42, 45, 53, 50), (48, 43, 51, 56), (43, 47, 55, 51), (47, 41, 49, 55), (36, 38, 46, 44), (33, 40, 48, 41), (39, 33, 41, 47), (35, 39, 47, 43), (51, 55, 63, 59), (55, 49, 57, 63), (49, 56, 64, 57), (52, 54, 62, 60), (46, 42, 50, 54), (45, 44, 52, 53), (44, 46, 54, 52), (41, 48, 56, 49), (57, 64, 72, 65), (60, 62, 70, 68), (61, 60, 68, 69), (62, 58, 66, 70), (56, 51, 59, 64), (50, 53, 61, 58), (54, 50, 58, 62), (53, 52, 60, 61), (70, 66, 74, 78), (66, 69, 77, 74), (72, 67, 75, 80), (67, 71, 79, 75), (63, 57, 65, 71), (59, 63, 71, 67), (64, 59, 67, 72), (58, 61, 69, 66), (80, 75, 83, 88), (75, 79, 87, 83), (79, 73, 81, 87), (73, 80, 88, 81), (69, 68, 76, 77), (68, 70, 78, 76), (65, 72, 80, 73), (71, 65, 73, 79), (87, 81, 89, 95), (81, 88, 96, 89), (84, 86, 94, 92), (85, 84, 92, 93), (74, 77, 85, 82), (78, 74, 82, 86), (77, 76, 84, 85), (76, 78, 86, 84), (92, 94, 102, 100), (93, 92, 100, 101), (94, 90, 98, 102), (90, 93, 101, 98), (83, 87, 95, 91), (88, 83, 91, 96), (82, 85, 93, 90), (86, 82, 90, 94), (98, 101, 109, 106), (104, 99, 107, 112), (99, 103, 111, 107), (103, 97, 105, 111), (89, 96, 104, 97), (95, 89, 97, 103), (91, 95, 103, 99), (96, 91, 99, 104), (105, 112, 113, 110, 106), (110, 113, 112, 107, 108), (109, 108, 107, 111), (106, 109, 111, 105), (102, 98, 106, 110), (101, 100, 108, 109), (100, 102, 110, 108), (97, 104, 112, 105), (7, 112, 110, 5), (112, 7, 0, 107)])
_uv = me_cube_010.uv_layers.new(name='UVMap')
_uv.uv.foreach_set('vector', [0.125, 0.75, 0.0, 0.0, 0.0, 0.0, 0.0, 0.0, 0.125, 0.5, 0.0, 0.0, 0.0, 0.0, 0.0, 0.0, 0.375, 0.75, 0.375, 0.5, 0.25, 0.5, 0.375, 0.5, 0.375, 0.75, 0.25, 0.75, 0.125, 0.5, 0.25, 0.5, 0.25, 0.75, 0.125, 0.75, 0.125, 0.75, 0.125, 0.5, 0.0, 0.0, 0.0, 0.0, 0.0, 0.0, 0.375, 0.5, 0.375, 0.75, 0.0, 0.0, 0.25, 0.5, 0.25, 0.75, 0.375, 0.75, 0.375, 0.5, 0.125, 0.5, 0.125, 0.75, 0.25, 0.75, 0.25, 0.5, 0.25, 0.75, 0.125, 0.75, 0.125, 0.75, 0.25, 0.75, 0.125, 0.75, 0.0, 0.0, 0.0, 0.0, 0.125, 0.75, 0.375, 0.5, 0.0, 0.0, 0.0, 0.0, 0.375, 0.5, 0.25, 0.5, 0.375, 0.5, 0.375, 0.5, 0.25, 0.5, 0.25, 0.75, 0.125, 0.75, 0.125, 0.75, 0.25, 0.75, 0.375, 0.75, 0.25, 0.75, 0.25, 0.75, 0.375, 0.75, 0.0, 0.0, 0.375, 0.75, 0.375, 0.75, 0.0, 0.0, 0.125, 0.5, 0.25, 0.5, 0.25, 0.5, 0.125, 0.5, 0.0, 0.0, 0.125, 0.5, 0.125, 0.5, 0.0, 0.0, 0.25, 0.5, 0.375, 0.5, 0.375, 0.5, 0.25, 0.5, 0.375, 0.5, 0.0, 0.0, 0.0, 0.0, 0.375, 0.5, 0.125, 0.75, 0.0, 0.0, 0.0, 0.0, 0.125, 0.75, 0.25, 0.75, 0.125, 0.75, 0.125, 0.75, 0.25, 0.75, 0.125, 0.75, 0.0, 0.0, 0.0, 0.0, 0.125, 0.75, 0.375, 0.5, 0.0, 0.0, 0.0, 0.0, 0.375, 0.5, 0.25, 0.5, 0.375, 0.5, 0.375, 0.5, 0.25, 0.5, 0.375, 0.75, 0.25, 0.75, 0.25, 0.75, 0.375, 0.75, 0.0, 0.0, 0.375, 0.75, 0.375, 0.75, 0.0, 0.0, 0.125, 0.5, 0.25, 0.5, 0.25, 0.5, 0.125, 0.5, 0.0, 0.0, 0.125, 0.5, 0.125, 0.5, 0.0, 0.0, 0.25, 0.5, 0.375, 0.5, 0.375, 0.5, 0.25, 0.5, 0.0, 0.0, 0.125, 0.5, 0.125, 0.5, 0.0, 0.0, 0.125, 0.5, 0.25, 0.5, 0.25, 0.5, 0.125, 0.5, 0.0, 0.0, 0.375, 0.75, 0.375, 0.75, 0.0, 0.0, 0.375, 0.75, 0.25, 0.75, 0.25, 0.75, 0.375, 0.75, 0.0, 0.0, 0.375, 0.75, 0.375, 0.75, 0.0, 0.0, 0.125, 0.5, 0.25, 0.5, 0.25, 0.5, 0.125, 0.5, 0.0, 0.0, 0.125, 0.5, 0.125, 0.5, 0.0, 0.0, 0.125, 0.5, 0.25, 0.5, 0.25, 0.5, 0.125, 0.5, 0.0, 0.0, 0.375, 0.75, 0.375, 0.75, 0.0, 0.0, 0.375, 0.75, 0.25, 0.75, 0.25, 0.75, 0.375, 0.75, 0.25, 0.75, 0.125, 0.75, 0.125, 0.75, 0.25, 0.75, 0.375, 0.5, 0.0, 0.0, 0.0, 0.0, 0.375, 0.5, 0.125, 0.75, 0.0, 0.0, 0.0, 0.0, 0.125, 0.75, 0.25, 0.75, 0.125, 0.75, 0.125, 0.75, 0.25, 0.75, 0.375, 0.75, 0.25, 0.75, 0.25, 0.75, 0.375, 0.75, 0.375, 0.75, 0.25, 0.75, 0.25, 0.75, 0.375, 0.75, 0.25, 0.75, 0.125, 0.75, 0.125, 0.75, 0.25, 0.75, 0.125, 0.75, 0.0, 0.0, 0.0, 0.0, 0.125, 0.75, 0.375, 0.5, 0.0, 0.0, 0.0, 0.0, 0.375, 0.5, 0.0, 0.0, 0.125, 0.5, 0.125, 0.5, 0.0, 0.0, 0.25, 0.5, 0.375, 0.5, 0.375, 0.5, 0.25, 0.5, 0.375, 0.5, 0.0, 0.0, 0.0, 0.0, 0.375, 0.5, 0.125, 0.75, 0.0, 0.0, 0.0, 0.0, 0.125, 0.75, 0.125, 0.75, 0.0, 0.0, 0.0, 0.0, 0.125, 0.75, 0.375, 0.5, 0.0, 0.0, 0.0, 0.0, 0.375, 0.5, 0.25, 0.5, 0.375, 0.5, 0.375, 0.5, 0.25, 0.5, 0.0, 0.0, 0.125, 0.5, 0.125, 0.5, 0.0, 0.0, 0.0, 0.0, 0.375, 0.75, 0.375, 0.75, 0.0, 0.0, 0.125, 0.5, 0.25, 0.5, 0.25, 0.5, 0.125, 0.5, 0.0, 0.0, 0.125, 0.5, 0.125, 0.5, 0.0, 0.0, 0.25, 0.5, 0.375, 0.5, 0.375, 0.5, 0.25, 0.5, 0.0, 0.0, 0.125, 0.5, 0.125, 0.5, 0.0, 0.0, 0.125, 0.5, 0.25, 0.5, 0.25, 0.5, 0.125, 0.5, 0.0, 0.0, 0.375, 0.75, 0.375, 0.75, 0.0, 0.0, 0.375, 0.75, 0.25, 0.75, 0.25, 0.75, 0.375, 0.75, 0.25, 0.75, 0.125, 0.75, 0.125, 0.75, 0.25, 0.75, 0.375, 0.75, 0.25, 0.75, 0.25, 0.75, 0.375, 0.75, 0.0, 0.0, 0.375, 0.75, 0.375, 0.75, 0.0, 0.0, 0.125, 0.5, 0.25, 0.5, 0.25, 0.5, 0.125, 0.5, 0.0, 0.0, 0.375, 0.75, 0.375, 0.75, 0.0, 0.0, 0.375, 0.75, 0.25, 0.75, 0.25, 0.75, 0.375, 0.75, 0.25, 0.75, 0.125, 0.75, 0.125, 0.75, 0.25, 0.75, 0.125, 0.75, 0.0, 0.0, 0.0, 0.0, 0.125, 0.75, 0.25, 0.5, 0.375, 0.5, 0.375, 0.5, 0.25, 0.5, 0.375, 0.5, 0.0, 0.0, 0.0, 0.0, 0.375, 0.5, 0.125, 0.75, 0.0, 0.0, 0.0, 0.0, 0.125, 0.75, 0.25, 0.75, 0.125, 0.75, 0.125, 0.75, 0.25, 0.75, 0.25, 0.75, 0.125, 0.75, 0.125, 0.75, 0.25, 0.75, 0.125, 0.75, 0.0, 0.0, 0.0, 0.0, 0.125, 0.75, 0.375, 0.5, 0.0, 0.0, 0.0, 0.0, 0.375, 0.5, 0.25, 0.5, 0.375, 0.5, 0.375, 0.5, 0.25, 0.5, 0.125, 0.5, 0.25, 0.5, 0.25, 0.5, 0.125, 0.5, 0.0, 0.0, 0.125, 0.5, 0.125, 0.5, 0.0, 0.0, 0.25, 0.5, 0.375, 0.5, 0.375, 0.5, 0.25, 0.5, 0.375, 0.5, 0.0, 0.0, 0.0, 0.0, 0.375, 0.5, 0.375, 0.5, 0.0, 0.0, 0.0, 0.0, 0.375, 0.5, 0.25, 0.5, 0.375, 0.5, 0.375, 0.5, 0.25, 0.5, 0.0, 0.0, 0.125, 0.5, 0.125, 0.5, 0.0, 0.0, 0.125, 0.5, 0.25, 0.5, 0.25, 0.5, 0.125, 0.5, 0.375, 0.75, 0.25, 0.75, 0.25, 0.75, 0.375, 0.75, 0.0, 0.0, 0.375, 0.75, 0.375, 0.75, 0.0, 0.0, 0.125, 0.5, 0.25, 0.5, 0.25, 0.5, 0.125, 0.5, 0.0, 0.0, 0.125, 0.5, 0.125, 0.5, 0.0, 0.0, 0.125, 0.5, 0.25, 0.5, 0.25, 0.5, 0.125, 0.5, 0.0, 0.0, 0.375, 0.75, 0.375, 0.75, 0.0, 0.0, 0.375, 0.75, 0.25, 0.75, 0.25, 0.75, 0.375, 0.75, 0.25, 0.75, 0.125, 0.75, 0.125, 0.75, 0.25, 0.75, 0.125, 0.75, 0.0, 0.0, 0.0, 0.0, 0.125, 0.75, 0.25, 0.75, 0.125, 0.75, 0.125, 0.75, 0.25, 0.75, 0.375, 0.75, 0.25, 0.75, 0.25, 0.75, 0.375, 0.75, 0.0, 0.0, 0.375, 0.75, 0.375, 0.75, 0.0, 0.0, 0.125, 0.75, 0.0, 0.0, 0.0, 0.0, 0.0, 0.0, 0.125, 0.5, 0.0, 0.0, 0.0, 0.0, 0.0, 0.0, 0.375, 0.75, 0.375, 0.5, 0.25, 0.5, 0.375, 0.5, 0.375, 0.75, 0.25, 0.75, 0.125, 0.5, 0.25, 0.5, 0.25, 0.75, 0.125, 0.75, 0.0, 0.0, 0.125, 0.5, 0.125, 0.5, 0.0, 0.0, 0.25, 0.5, 0.375, 0.5, 0.375, 0.5, 0.25, 0.5, 0.375, 0.5, 0.0, 0.0, 0.0, 0.0, 0.375, 0.5, 0.125, 0.75, 0.0, 0.0, 0.0, 0.0, 0.125, 0.75, 0.0, 0.0, 0.0, 0.0, 0.0, 0.0, 0.0, 0.0, 0.0, 0.0, 0.0, 0.0, 0.0, 0.0, 0.0, 0.0])
me_cube_010.use_remesh_fix_poles = True
me_cube_010.use_remesh_preserve_attributes = False
me_cube_010.use_mirror_vertex_groups = False
me_cube_010.update()
me_cube_010.normals_split_custom_set([tuple(v) for v in zip(*[iter([-0.3343, -4.16e-08, 0.9425, -0.3343, -4.16e-08, 0.9425, -0.3343, -4.16e-08, 0.9425, -0.3343, -4.16e-08, 0.9425, -0.3343, -4.16e-08, 0.9425, 0.3343, 3.12e-08, 0.9425, 0.3343, 3.12e-08, 0.9425, 0.3343, 3.12e-08, 0.9425, 0.3343, 3.12e-08, 0.9425, 0.3343, 3.12e-08, 0.9425, 0.0, 0.0, -1.0, 0.0, 0.0, -1.0, 0.0, 0.0, -1.0, 0.0, 0.0, -1.0, 0.0, 0.0, -1.0, 0.0, 0.0, -1.0, 0.0, 0.0, -1.0, 0.0, 0.0, -1.0, 0.0, -0.4842, -0.8749, 0.0, -0.4842, -0.8749, 0.0, -0.4842, -0.8749, 0.0, -0.4842, -0.8749, 0.0, 0.4842, -0.8749, 0.0, 0.4842, -0.8749, 0.0, 0.4842, -0.8749, 0.0, 0.4842, -0.8749, 0.0, 0.0, 1.0, 0.0, 0.0, 1.0, 0.0, 0.0, 1.0, 0.0, 0.0, 1.0, 0.0, 0.0, 1.0, 0.0, 0.0, 1.0, 0.0, 0.0, 1.0, 0.0, 0.0, 1.0, -1.523e-08, -3.977e-09, 1.0, -1.523e-08, -3.977e-09, 1.0, -1.523e-08, -3.977e-09, 1.0, -1.523e-08, -3.977e-09, 1.0, 0.1256, -0.4585, -0.8798, 0.1256, -0.4585, -0.8798, 0.1256, -0.4585, -0.8798, 0.1256, -0.4585, -0.8798, -0.01518, -0.4957, 0.8683, -0.01518, -0.4957, 0.8683, -0.01518, -0.4957, 0.8683, -0.01518, -0.4957, 0.8683, 2.7e-08, 4.699e-09, -1.0, 2.7e-08, 4.699e-09, -1.0, 2.7e-08, 4.699e-09, -1.0, 2.7e-08, 4.699e-09, -1.0, -1.523e-08, -1.333e-09, 1.0, -1.523e-08, -1.333e-09, 1.0, -1.523e-08, -1.333e-09, 1.0, -1.523e-08, -1.333e-09, 1.0, -9.001e-09, -1.575e-09, 1.0, -9.001e-09, -1.575e-09, 1.0, -9.001e-09, -1.575e-09, 1.0, -9.001e-09, -1.575e-09, 1.0, -0.09754, 0.4759, -0.8741, -0.09754, 0.4759, -0.8741, -0.09754, 0.4759, -0.8741, -0.09754, 0.4759, -0.8741, 1.523e-08, 1.333e-09, -1.0, 1.523e-08, 1.333e-09, -1.0, 1.523e-08, 1.333e-09, -1.0, 1.523e-08, 1.333e-09, -1.0, 0.04487, 0.4888, 0.8712, 0.04487, 0.4888, 0.8712, 0.04487, 0.4888, 0.8712, 0.04487, 0.4888, 0.8712, 9.001e-09, 1.575e-09, -1.0, 9.001e-09, 1.575e-09, -1.0, 9.001e-09, 1.575e-09, -1.0, 9.001e-09, 1.575e-09, -1.0, -0.05664, -0.4895, 0.8702, -0.05664, -0.4895, 0.8702, -0.05664, -0.4895, 0.8702, -0.05664, -0.4895, 0.8702, 0.08571, -0.4773, -0.8745, 0.08571, -0.4773, -0.8745, 0.08571, -0.4773, -0.8745, 0.08571, -0.4773, -0.8745, -7.617e-09, -6.552e-09, 1.0, -7.617e-09, -6.552e-09, 1.0, -7.617e-09, -6.552e-09, 1.0, -7.617e-09, -6.552e-09, 1.0, 0.1642, -0.4323, -0.8866, 0.1642, -0.4323, -0.8866, 0.1642, -0.4323, -0.8866, 0.1642, -0.4323, -0.8866, 0.02643, -0.4948, 0.8686, 0.02643, -0.4948, 0.8686, 0.02643, -0.4948, 0.8686, 0.02643, -0.4948, 0.8686, 9.001e-09, 7.743e-09, -1.0, 9.001e-09, 7.743e-09, -1.0, 9.001e-09, 7.743e-09, -1.0, 9.001e-09, 7.743e-09, -1.0, -9.001e-09, -4.699e-09, 1.0, -9.001e-09, -4.699e-09, 1.0, -9.001e-09, -4.699e-09, 1.0, -9.001e-09, -4.699e-09, 1.0, -0.1374, 0.4549, -0.8799, -0.1374, 0.4549, -0.8799, -0.1374, 0.4549, -0.8799, -0.1374, 0.4549, -0.8799, 7.617e-09, 3.977e-09, -1.0, 7.617e-09, 3.977e-09, -1.0, 7.617e-09, 3.977e-09, -1.0, 7.617e-09, 3.977e-09, -1.0, 0.003594, 0.4931, 0.87, 0.003594, 0.4931, 0.87, 0.003594, 0.4931, 0.87, 0.003594, 0.4931, 0.87, 9.001e-09, 1.065e-08, -1.0, 9.001e-09, 1.065e-08, -1.0, 9.001e-09, 1.065e-08, -1.0, 9.001e-09, 1.065e-08, -1.0, -0.07866, 0.4798, 0.8738, -0.07866, 0.4798, 0.8738, -0.07866, 0.4798, 0.8738, -0.07866, 0.4798, 0.8738, 7.617e-09, 9.015e-09, -1.0, 7.617e-09, 9.015e-09, -1.0, 7.617e-09, 9.015e-09, -1.0, 7.617e-09, 9.015e-09, -1.0, -0.2119, 0.3908, -0.8957, -0.2119, 0.3908, -0.8957, -0.2119, 0.3908, -0.8957, -0.2119, 0.3908, -0.8957, -1.8e-08, -7.743e-09, 1.0, -1.8e-08, -7.743e-09, 1.0, -1.8e-08, -7.743e-09, 1.0, -1.8e-08, -7.743e-09, 1.0, -0.1757, 0.4266, -0.8872, -0.1757, 0.4266, -0.8872, -0.1757, 0.4266, -0.8872, -0.1757, 0.4266, -0.8872, 7.617e-09, 6.552e-09, -1.0, 7.617e-09, 6.552e-09, -1.0, 7.617e-09, 6.552e-09, -1.0, 7.617e-09, 6.552e-09, -1.0, -0.03772, 0.4901, 0.8709, -0.03772, 0.4901, 0.8709, -0.03772, 0.4901, 0.8709, -0.03772, 0.4901, 0.8709, 1.523e-08, 1.132e-08, -1.0, 1.523e-08, 1.132e-08, -1.0, 1.523e-08, 1.132e-08, -1.0, 1.523e-08, 1.132e-08, -1.0, -0.2453, 0.3478, -0.9049, -0.2453, 0.3478, -0.9049, -0.2453, 0.3478, -0.9049, -0.2453, 0.3478, -0.9049, -9.001e-09, -1.338e-08, 1.0, -9.001e-09, -1.338e-08, 1.0, -9.001e-09, -1.338e-08, 1.0, -9.001e-09, -1.338e-08, 1.0, -1.523e-08, -1.132e-08, 1.0, -1.523e-08, -1.132e-08, 1.0, -1.523e-08, -1.132e-08, 1.0, -1.523e-08, -1.132e-08, 1.0, 0.06778, -0.4865, 0.871, 0.06778, -0.4865, 0.871, 0.06778, -0.4865, 0.871, 0.06778, -0.4865, 0.871, 0.2008, -0.3988, -0.8948, 0.2008, -0.3988, -0.8948, 0.2008, -0.3988, -0.8948, 0.2008, -0.3988, -0.8948, -7.617e-09, -9.015e-09, 1.0, -7.617e-09, -9.015e-09, 1.0, -7.617e-09, -9.015e-09, 1.0, -7.617e-09, -9.015e-09, 1.0, 0.0, -1.065e-08, 1.0, 0.0, -1.065e-08, 1.0, 0.0, -1.065e-08, 1.0, 0.0, -1.065e-08, 1.0, -9.001e-09, -1.588e-08, 1.0, -9.001e-09, -1.588e-08, 1.0, -9.001e-09, -1.588e-08, 1.0, -9.001e-09, -1.588e-08, 1.0, 0.0, -1.344e-08, 1.0, 0.0, -1.344e-08, 1.0, 0.0, -1.344e-08, 1.0, 0.0, -1.344e-08, 1.0, 0.2654, -0.3103, -0.9129, 0.2654, -0.3103, -0.9129, 0.2654, -0.3103, -0.9129, 0.2654, -0.3103, -0.9129, 0.148, -0.448, 0.8817, 0.148, -0.448, 0.8817, 0.148, -0.448, 0.8817, 0.148, -0.448, 0.8817, -0.1188, 0.4623, 0.8787, -0.1188, 0.4623, 0.8787, -0.1188, 0.4623, 0.8787, -0.1188, 0.4623, 0.8787, 9.001e-09, 1.338e-08, -1.0, 9.001e-09, 1.338e-08, -1.0, 9.001e-09, 1.338e-08, -1.0, 9.001e-09, 1.338e-08, -1.0, 0.1084, -0.4709, 0.8755, 0.1084, -0.4709, 0.8755, 0.1084, -0.4709, 0.8755, 0.1084, -0.4709, 0.8755, 0.2348, -0.3581, -0.9037, 0.2348, -0.3581, -0.9037, 0.2348, -0.3581, -0.9037, 0.2348, -0.3581, -0.9037, 0.2918, -0.256, -0.9216, 0.2918, -0.256, -0.9216, 0.2918, -0.256, -0.9216, 0.2918, -0.256, -0.9216, 0.1858, -0.4176, 0.8894, 0.1858, -0.4176, 0.8894, 0.1858, -0.4176, 0.8894, 0.1858, -0.4176, 0.8894, 4.501e-09, 1.811e-08, -1.0, 4.501e-09, 1.811e-08, -1.0, 4.501e-09, 1.811e-08, -1.0, 4.501e-09, 1.811e-08, -1.0, -0.1946, 0.4052, 0.8933, -0.1946, 0.4052, 0.8933, -0.1946, 0.4052, 0.8933, -0.1946, 0.4052, 0.8933, -0.2751, 0.2979, -0.9141, -0.2751, 0.2979, -0.9141, -0.2751, 0.2979, -0.9141, -0.2751, 0.2979, -0.9141, 1.523e-08, 1.344e-08, -1.0, 1.523e-08, 1.344e-08, -1.0, 1.523e-08, 1.344e-08, -1.0, 1.523e-08, 1.344e-08, -1.0, -0.1576, 0.4374, 0.8853, -0.1576, 0.4374, 0.8853, -0.1576, 0.4374, 0.8853, -0.1576, 0.4374, 0.8853, 1.8e-08, 1.588e-08, -1.0, 1.8e-08, 1.588e-08, -1.0, 1.8e-08, 1.588e-08, -1.0, 1.8e-08, 1.588e-08, -1.0, -0.2291, 0.3657, 0.9021, -0.2291, 0.3657, 0.9021, -0.2291, 0.3657, 0.9021, -0.2291, 0.3657, 0.9021, 7.617e-09, 1.695e-08, -1.0, 7.617e-09, 1.695e-08, -1.0, 7.617e-09, 1.695e-08, -1.0, 7.617e-09, 1.695e-08, -1.0, -0.3206, 0.1797, -0.93, -0.3206, 0.1797, -0.93, -0.3206, 0.1797, -0.93, -0.3206, 0.1797, -0.93, 0.0, -2.003e-08, 1.0, 0.0, -2.003e-08, 1.0, 0.0, -2.003e-08, 1.0, 0.0, -2.003e-08, 1.0, -3.809e-09, -1.533e-08, 1.0, -3.809e-09, -1.533e-08, 1.0, -3.809e-09, -1.533e-08, 1.0, -3.809e-09, -1.533e-08, 1.0, 0.0, -1.811e-08, 1.0, 0.0, -1.811e-08, 1.0, 0.0, -1.811e-08, 1.0, 0.0, -1.811e-08, 1.0, -0.3004, 0.2416, -0.9227, -0.3004, 0.2416, -0.9227, -0.3004, 0.2416, -0.9227, -0.3004, 0.2416, -0.9227, 7.617e-09, 1.533e-08, -1.0, 7.617e-09, 1.533e-08, -1.0, 7.617e-09, 1.533e-08, -1.0, 7.617e-09, 1.533e-08, -1.0, -0.3348, 0.1136, -0.9354, -0.3348, 0.1136, -0.9354, -0.3348, 0.1136, -0.9354, -0.3348, 0.1136, -0.9354, -1.35e-08, -2.16e-08, 1.0, -1.35e-08, -2.16e-08, 1.0, -1.35e-08, -2.16e-08, 1.0, -1.35e-08, -2.16e-08, 1.0, -3.809e-09, -1.828e-08, 1.0, -3.809e-09, -1.828e-08, 1.0, -3.809e-09, -1.828e-08, 1.0, -3.809e-09, -1.828e-08, 1.0, 0.3291, -0.1314, -0.9351, 0.3291, -0.1314, -0.9351, 0.3291, -0.1314, -0.9351, 0.3291, -0.1314, -0.9351, 1.35e-08, 2.003e-08, -1.0, 1.35e-08, 2.003e-08, -1.0, 1.35e-08, 2.003e-08, -1.0, 1.35e-08, 2.003e-08, -1.0, 0.2213, -0.3799, 0.8982, 0.2213, -0.3799, 0.8982, 0.2213, -0.3799, 0.8982, 0.2213, -0.3799, 0.8982, 0.3133, -0.196, -0.9292, 0.3133, -0.196, -0.9292, 0.3133, -0.196, -0.9292, 0.3133, -0.196, -0.9292, -7.617e-09, -1.695e-08, 1.0, -7.617e-09, -1.695e-08, 1.0, -7.617e-09, -1.695e-08, 1.0, -7.617e-09, -1.695e-08, 1.0, -1.714e-08, -1.93e-08, 1.0, -1.714e-08, -1.93e-08, 1.0, -1.714e-08, -1.93e-08, 1.0, -1.714e-08, -1.93e-08, 1.0, 0.3386, -0.06345, -0.9388, 0.3386, -0.06345, -0.9388, 0.3386, -0.06345, -0.9388, 0.3386, -0.06345, -0.9388, 0.2824, -0.2833, 0.9165, 0.2824, -0.2833, 0.9165, 0.2824, -0.2833, 0.9165, 0.2824, -0.2833, 0.9165, 2.25e-09, 2.281e-08, -1.0, 2.25e-09, 2.281e-08, -1.0, 2.25e-09, 2.281e-08, -1.0, 2.25e-09, 2.281e-08, -1.0, 3.809e-09, 1.828e-08, -1.0, 3.809e-09, 1.828e-08, -1.0, 3.809e-09, 1.828e-08, -1.0, 3.809e-09, 1.828e-08, -1.0, -0.2603, 0.3191, 0.9113, -0.2603, 0.3191, 0.9113, -0.2603, 0.3191, 0.9113, -0.2603, 0.3191, 0.9113, 9.001e-09, 2.16e-08, -1.0, 9.001e-09, 2.16e-08, -1.0, 9.001e-09, 2.16e-08, -1.0, 9.001e-09, 2.16e-08, -1.0, 0.2537, -0.335, 0.9074, 0.2537, -0.335, 0.9074, 0.2537, -0.335, 0.9074, 0.2537, -0.335, 0.9074, 0.3064, -0.2254, 0.9248, 0.3064, -0.2254, 0.9248, 0.3064, -0.2254, 0.9248, 0.3064, -0.2254, 0.9248, 4.501e-09, 2.362e-08, -1.0, 4.501e-09, 2.362e-08, -1.0, 4.501e-09, 2.362e-08, -1.0, 4.501e-09, 2.362e-08, -1.0, -0.31, 0.2068, 0.928, -0.31, 0.2068, 0.928, -0.31, 0.2068, 0.928, -0.31, 0.2068, 0.928, 0.0, 1.999e-08, -1.0, 0.0, 1.999e-08, -1.0, 0.0, 1.999e-08, -1.0, 0.0, 1.999e-08, -1.0, 0.0, -2.281e-08, 1.0, 0.0, -2.281e-08, 1.0, 0.0, -2.281e-08, 1.0, 0.0, -2.281e-08, 1.0, -0.3426, 0.04455, -0.9384, -0.3426, 0.04455, -0.9384, -0.3426, 0.04455, -0.9384, -0.3426, 0.04455, -0.9384, 1.904e-09, 1.93e-08, -1.0, 1.904e-09, 1.93e-08, -1.0, 1.904e-09, 1.93e-08, -1.0, 1.904e-09, 1.93e-08, -1.0, -0.2875, 0.2659, 0.9201, -0.2875, 0.2659, 0.9201, -0.2875, 0.2659, 0.9201, -0.2875, 0.2659, 0.9201, 2.231e-09, 2.034e-08, -1.0, 2.231e-09, 2.034e-08, -1.0, 2.231e-09, 2.034e-08, -1.0, 2.231e-09, 2.034e-08, -1.0, -0.3885, -0.2404, -0.8895, -0.3885, -0.2404, -0.8895, -0.3885, -0.2404, -0.8895, -0.3885, -0.2404, -0.8895, -3.729e-09, -2.404e-08, 1.0, -3.729e-09, -2.404e-08, 1.0, -3.729e-09, -2.404e-08, 1.0, -3.729e-09, -2.404e-08, 1.0, 2.231e-09, -2.034e-08, 1.0, 2.231e-09, -2.034e-08, 1.0, 2.231e-09, -2.034e-08, 1.0, 2.231e-09, -2.034e-08, 1.0, 0.3414, 0.006058, -0.9399, 0.3414, 0.006058, -0.9399, 0.3414, 0.006058, -0.9399, 0.3414, 0.006058, -0.9399, -4.761e-09, -1.999e-08, 1.0, -4.761e-09, -1.999e-08, 1.0, -4.761e-09, -1.999e-08, 1.0, -4.761e-09, -1.999e-08, 1.0, -2.25e-09, -2.362e-08, 1.0, -2.25e-09, -2.362e-08, 1.0, -2.25e-09, -2.362e-08, 1.0, -2.25e-09, -2.362e-08, 1.0, -0.3435, -0.02561, -0.9388, -0.3435, -0.02561, -0.9388, -0.3435, -0.02561, -0.9388, -0.3435, -0.02561, -0.9388, -0.3343, -2.496e-07, 0.9425, -0.3343, -2.496e-07, 0.9425, -0.3343, -2.496e-07, 0.9425, -0.3343, -2.496e-07, 0.9425, -0.3343, -2.496e-07, 0.9425, 0.3343, 3.744e-07, 0.9425, 0.3343, 3.744e-07, 0.9425, 0.3343, 3.744e-07, 0.9425, 0.3343, 3.744e-07, 0.9425, 0.3343, 3.744e-07, 0.9425, -1.382e-09, 0.0, -1.0, -1.382e-09, 0.0, -1.0, -1.382e-09, 0.0, -1.0, -1.382e-09, 0.0, -1.0, -1.484e-08, 0.0, -1.0, -1.484e-08, 0.0, -1.0, -1.484e-08, 0.0, -1.0, -1.484e-08, 0.0, -1.0, -0.3268, 0.1429, 0.9342, -0.3268, 0.1429, 0.9342, -0.3268, 0.1429, 0.9342, -0.3268, 0.1429, 0.9342, -6.365e-09, 2.404e-08, -1.0, -6.365e-09, 2.404e-08, -1.0, -6.365e-09, 2.404e-08, -1.0, -6.365e-09, 2.404e-08, -1.0, 0.3251, -0.1622, 0.9317, 0.3251, -0.1622, 0.9317, 0.3251, -0.1622, 0.9317, 0.3251, -0.1622, 0.9317, 0.3084, 0.1281, -0.9426, 0.3084, 0.1281, -0.9426, 0.3084, 0.1281, -0.9426, 0.3084, 0.1281, -0.9426, -2.487e-07, -2.662e-13, 1.0, -2.487e-07, -2.662e-13, 1.0, -2.487e-07, -2.662e-13, 1.0, -2.487e-07, -2.662e-13, 1.0, 6.239e-09, -0.5712, 0.8208, 6.239e-09, -0.5712, 0.8208, 6.239e-09, -0.5712, 0.8208, 6.239e-09, -0.5712, 0.8208])] * 3)])

# ---- objects
ob_non_curved_kiosk_roof_south_001 = bpy.data.objects.new('non curved Kiosk roof SOUTH.001', me_cube_002)
ob_empty = bpy.data.objects.new('Empty', None)
ob_original = bpy.data.objects.new('original', me_cube_007)
ob_original_001 = bpy.data.objects.new('original.001', me_cube_010)

# ---- transforms, parenting, visibility, modifiers, constraints
ob_non_curved_kiosk_roof_south_001.location = (-64.87, -5.47, -27.88)
ob_non_curved_kiosk_roof_south_001.delta_location = (-16.46, 5.47, 27.88)
ob_non_curved_kiosk_roof_south_001.delta_rotation_euler = (0.0, -0.0, 1.571)
ob_non_curved_kiosk_roof_south_001.delta_scale = (1.071, 1.671, 2.333)
ob_non_curved_kiosk_roof_south_001.lineart.crease_threshold = 0.0
ob_empty.location = (0.0, 0.0, 0.0)
ob_empty.rotation_euler = (0.0, -0.0, 1.571)
ob_original.location = (16.46, -5.47, -27.88)
ob_original.rotation_euler = (0.0, 0.0, -4.712)
ob_original.scale = (0.7397, 0.7397, 0.7397)
ob_original.delta_location = (-16.46, 5.47, 27.88)
ob_original.delta_rotation_euler = (0.0, -0.0, 1.571)
ob_original.delta_scale = (1.448, 2.259, 3.155)
ob_original.lineart.crease_threshold = 0.0
ob_original_001.location = (39.45, -5.47, -27.88)
ob_original_001.rotation_euler = (0.0, 0.0, -4.712)
ob_original_001.scale = (0.7397, 0.7397, 0.7397)
ob_original_001.delta_location = (-16.46, 5.47, 27.88)
ob_original_001.delta_rotation_euler = (0.0, -0.0, 1.571)
ob_original_001.delta_scale = (1.448, 2.259, 3.155)
ob_original_001.lineart.crease_threshold = 0.0

# ---- collection membership
scene.collection.objects.link(ob_non_curved_kiosk_roof_south_001)
scene.collection.objects.link(ob_empty)
scene.collection.objects.link(ob_original)
scene.collection.objects.link(ob_original_001)

# ---- scene / render settings (as saved in the file)
scene.frame_start = 1; scene.frame_end = 250; scene.frame_set(1)
scene.render.engine = 'BLENDER_EEVEE_NEXT'
scene.render.image_settings.exr_codec = 'NONE'
scene.render.simplify_subdivision_render = 0
scene.render.simplify_child_particles_render = 0.0
scene.cycles.use_denoising = False
scene.cycles.samples = 128
scene.cycles.sampling_pattern = 'TABULATED_SOBOL'
scene.cycles.use_adaptive_sampling = False
scene.cycles.use_light_tree = False
scene.view_settings.view_transform = 'Filmic'
bpy.context.view_layer.update()

# ---- added for rendering (the .blend has no active camera and no usable light): camera, sun + grey world if the file has none
cam_auto = bpy.data.cameras.new('AutoCamera')
cam_auto.lens = 50.0
cam_auto.sensor_width = 36.0
cam_auto.clip_end = 1891.25
ob_auto_camera = bpy.data.objects.new('AutoCamera', cam_auto)
scene.collection.objects.link(ob_auto_camera)
ob_auto_camera.location = (77.6259, -134.745, 84.5931)
ob_auto_camera.rotation_euler = (1.09748, -7.21219e-08, 0.694738)
scene.camera = ob_auto_camera
light_auto_sun = bpy.data.lights.new('AutoSun', 'SUN')
light_auto_sun.energy = 3.0
light_auto_sun.angle = 0.0523599
ob_auto_sun = bpy.data.objects.new('AutoSun', light_auto_sun)
scene.collection.objects.link(ob_auto_sun)
ob_auto_sun.rotation_euler = (0.872665, 0.174533, 0.523599)
if scene.world is None:
    world_auto = bpy.data.worlds.new('AutoWorld')
    world_auto.color = (0.3, 0.3, 0.3)
    scene.world = world_auto
bpy.context.view_layer.update()
